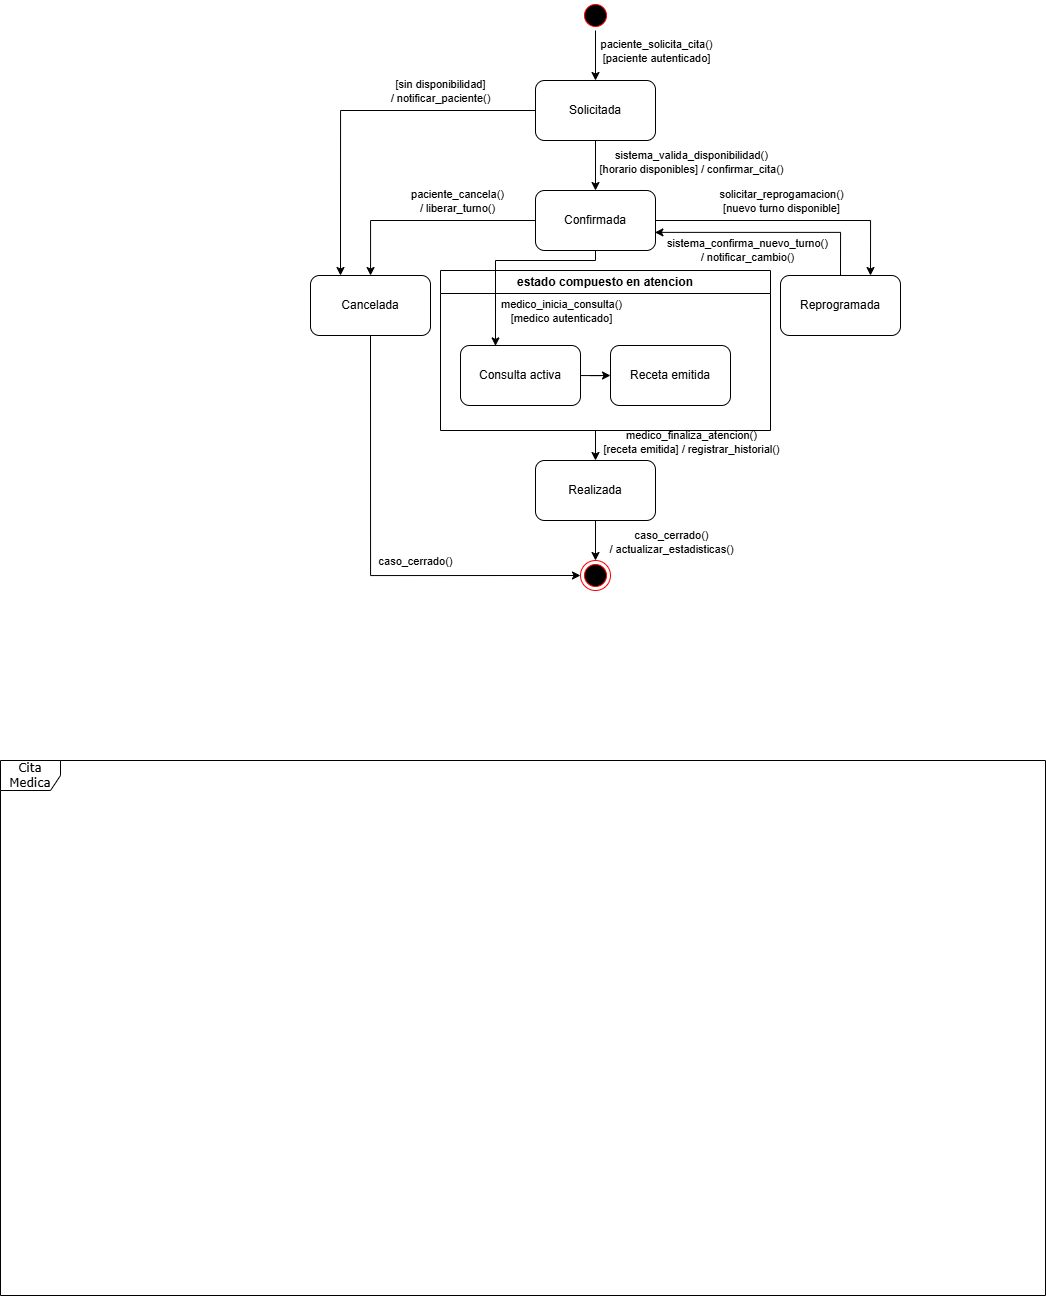

The diagram above was exported from draw.io. Its source (the exported page's mxGraphModel, read from the mxfile embedded in the PNG):
<mxGraphModel dx="2127" dy="568" grid="1" gridSize="10" guides="1" tooltips="1" connect="1" arrows="1" fold="1" page="1" pageScale="1" pageWidth="1100" pageHeight="850" background="none" math="0" shadow="0">
  <root>
    <mxCell id="0" />
    <mxCell id="1" parent="0" />
    <mxCell id="90qfPnyPo0sZRI40c_yv-34" edge="1" parent="1" style="edgeStyle=orthogonalEdgeStyle;rounded=0;orthogonalLoop=1;jettySize=auto;html=1;entryX=0.5;entryY=0;entryDx=0;entryDy=0;" target="90qfPnyPo0sZRI40c_yv-9">
      <mxGeometry relative="1" as="geometry">
        <mxPoint x="570" y="550" as="sourcePoint" />
      </mxGeometry>
    </mxCell>
    <mxCell id="90qfPnyPo0sZRI40c_yv-35" connectable="0" parent="90qfPnyPo0sZRI40c_yv-34" style="edgeLabel;html=1;align=center;verticalAlign=middle;resizable=0;points=[];" value="medico_finaliza_atencion()&lt;br&gt;[receta emitida] / registrar_historial()" vertex="1">
      <mxGeometry relative="1" x="-0.0286" y="-1" as="geometry">
        <mxPoint x="96" as="offset" />
      </mxGeometry>
    </mxCell>
    <mxCell id="90qfPnyPo0sZRI40c_yv-33" parent="1" style="swimlane;whiteSpace=wrap;html=1;" value="estado compuesto en atencion" vertex="1">
      <mxGeometry height="160" width="330" x="420" y="390" as="geometry" />
    </mxCell>
    <mxCell id="90qfPnyPo0sZRI40c_yv-2" parent="1" style="ellipse;html=1;shape=endState;fillColor=#000000;strokeColor=#ff0000;rounded=1;shadow=0;comic=0;labelBackgroundColor=none;fontFamily=Verdana;fontSize=12;fontColor=#000000;align=center;" value="" vertex="1">
      <mxGeometry height="30" width="30" x="560" y="680" as="geometry" />
    </mxCell>
    <mxCell id="2a3bc250acf0617d-8" parent="1" style="shape=umlFrame;whiteSpace=wrap;html=1;rounded=1;shadow=0;comic=0;labelBackgroundColor=none;strokeWidth=1;fontFamily=Verdana;fontSize=12;align=center;" value="Cita Medica" vertex="1">
      <mxGeometry height="535" width="1045" x="-20" y="880" as="geometry" />
    </mxCell>
    <mxCell id="90qfPnyPo0sZRI40c_yv-11" edge="1" parent="1" source="90qfPnyPo0sZRI40c_yv-3" style="edgeStyle=orthogonalEdgeStyle;rounded=0;orthogonalLoop=1;jettySize=auto;html=1;" target="90qfPnyPo0sZRI40c_yv-4">
      <mxGeometry relative="1" as="geometry" />
    </mxCell>
    <mxCell id="90qfPnyPo0sZRI40c_yv-3" parent="1" style="ellipse;html=1;shape=startState;fillColor=#000000;strokeColor=#ff0000;rounded=1;shadow=0;comic=0;labelBackgroundColor=none;fontFamily=Verdana;fontSize=12;fontColor=#000000;align=center;direction=south;rotation=90;" value="" vertex="1">
      <mxGeometry height="30" width="30" x="560" y="120" as="geometry" />
    </mxCell>
    <mxCell id="90qfPnyPo0sZRI40c_yv-14" edge="1" parent="1" source="90qfPnyPo0sZRI40c_yv-4" style="edgeStyle=orthogonalEdgeStyle;rounded=0;orthogonalLoop=1;jettySize=auto;html=1;entryX=0.5;entryY=0;entryDx=0;entryDy=0;" target="90qfPnyPo0sZRI40c_yv-5">
      <mxGeometry relative="1" as="geometry" />
    </mxCell>
    <mxCell id="90qfPnyPo0sZRI40c_yv-22" connectable="0" parent="90qfPnyPo0sZRI40c_yv-14" style="edgeLabel;html=1;align=center;verticalAlign=middle;resizable=0;points=[];" value="paciente_solicita_cita()&lt;br&gt;[paciente autenticado]" vertex="1">
      <mxGeometry relative="1" x="0.344" y="2" as="geometry">
        <mxPoint x="58" y="-124" as="offset" />
      </mxGeometry>
    </mxCell>
    <mxCell id="90qfPnyPo0sZRI40c_yv-23" connectable="0" parent="90qfPnyPo0sZRI40c_yv-14" style="edgeLabel;html=1;align=center;verticalAlign=middle;resizable=0;points=[];" value="sistema_valida_disponibilidad()&lt;br&gt;[horario disponibles] / confirmar_cita()" vertex="1">
      <mxGeometry relative="1" x="-0.1429" y="1" as="geometry">
        <mxPoint x="94" as="offset" />
      </mxGeometry>
    </mxCell>
    <mxCell id="90qfPnyPo0sZRI40c_yv-18" edge="1" parent="1" source="90qfPnyPo0sZRI40c_yv-4" style="edgeStyle=orthogonalEdgeStyle;rounded=0;orthogonalLoop=1;jettySize=auto;html=1;entryX=0.25;entryY=0;entryDx=0;entryDy=0;" target="90qfPnyPo0sZRI40c_yv-6">
      <mxGeometry relative="1" as="geometry">
        <Array as="points">
          <mxPoint x="320" y="230" />
        </Array>
      </mxGeometry>
    </mxCell>
    <mxCell id="90qfPnyPo0sZRI40c_yv-28" connectable="0" parent="90qfPnyPo0sZRI40c_yv-18" style="edgeLabel;html=1;align=center;verticalAlign=middle;resizable=0;points=[];" value="[sin disponibilidad]&lt;br&gt;/ notificar_paciente()" vertex="1">
      <mxGeometry relative="1" x="-0.473" y="-2" as="geometry">
        <mxPoint y="-18" as="offset" />
      </mxGeometry>
    </mxCell>
    <mxCell id="90qfPnyPo0sZRI40c_yv-4" parent="1" style="rounded=1;whiteSpace=wrap;html=1;" value="Solicitada" vertex="1">
      <mxGeometry height="60" width="120" x="515" y="200" as="geometry" />
    </mxCell>
    <mxCell id="90qfPnyPo0sZRI40c_yv-15" edge="1" parent="1" source="90qfPnyPo0sZRI40c_yv-5" style="edgeStyle=orthogonalEdgeStyle;rounded=0;orthogonalLoop=1;jettySize=auto;html=1;entryX=0.288;entryY=0.007;entryDx=0;entryDy=0;entryPerimeter=0;" target="90qfPnyPo0sZRI40c_yv-7">
      <mxGeometry relative="1" as="geometry">
        <Array as="points">
          <mxPoint x="575" y="380" />
          <mxPoint x="475" y="380" />
          <mxPoint x="475" y="465" />
        </Array>
      </mxGeometry>
    </mxCell>
    <mxCell id="90qfPnyPo0sZRI40c_yv-31" connectable="0" parent="90qfPnyPo0sZRI40c_yv-15" style="edgeLabel;html=1;align=center;verticalAlign=middle;resizable=0;points=[];" value="medico_inicia_consulta()&lt;br&gt;[medico autenticado]" vertex="1">
      <mxGeometry relative="1" x="0.01" y="-1" as="geometry">
        <mxPoint x="54" y="51" as="offset" />
      </mxGeometry>
    </mxCell>
    <mxCell id="90qfPnyPo0sZRI40c_yv-17" edge="1" parent="1" source="90qfPnyPo0sZRI40c_yv-5" style="edgeStyle=orthogonalEdgeStyle;rounded=0;orthogonalLoop=1;jettySize=auto;html=1;entryX=0.75;entryY=0;entryDx=0;entryDy=0;" target="90qfPnyPo0sZRI40c_yv-8">
      <mxGeometry relative="1" as="geometry" />
    </mxCell>
    <mxCell id="90qfPnyPo0sZRI40c_yv-25" connectable="0" parent="90qfPnyPo0sZRI40c_yv-17" style="edgeLabel;html=1;align=center;verticalAlign=middle;resizable=0;points=[];" value="solicitar_reprogamacion()&lt;br&gt;[nuevo turno disponible]" vertex="1">
      <mxGeometry relative="1" x="-0.1929" as="geometry">
        <mxPoint x="16" y="-20" as="offset" />
      </mxGeometry>
    </mxCell>
    <mxCell id="90qfPnyPo0sZRI40c_yv-19" edge="1" parent="1" source="90qfPnyPo0sZRI40c_yv-5" style="edgeStyle=orthogonalEdgeStyle;rounded=0;orthogonalLoop=1;jettySize=auto;html=1;" target="90qfPnyPo0sZRI40c_yv-6">
      <mxGeometry relative="1" as="geometry" />
    </mxCell>
    <mxCell id="90qfPnyPo0sZRI40c_yv-27" connectable="0" parent="90qfPnyPo0sZRI40c_yv-19" style="edgeLabel;html=1;align=center;verticalAlign=middle;resizable=0;points=[];" value="paciente_cancela()&lt;br&gt;/ liberar_turno()" vertex="1">
      <mxGeometry relative="1" x="-0.2805" y="-1" as="geometry">
        <mxPoint y="-19" as="offset" />
      </mxGeometry>
    </mxCell>
    <mxCell id="90qfPnyPo0sZRI40c_yv-5" parent="1" style="rounded=1;whiteSpace=wrap;html=1;" value="Confirmada" vertex="1">
      <mxGeometry height="60" width="120" x="515" y="310" as="geometry" />
    </mxCell>
    <mxCell id="90qfPnyPo0sZRI40c_yv-20" edge="1" parent="1" source="90qfPnyPo0sZRI40c_yv-6" style="edgeStyle=orthogonalEdgeStyle;rounded=0;orthogonalLoop=1;jettySize=auto;html=1;exitX=0.5;exitY=1;exitDx=0;exitDy=0;entryX=0;entryY=0.5;entryDx=0;entryDy=0;" target="90qfPnyPo0sZRI40c_yv-2">
      <mxGeometry relative="1" as="geometry" />
    </mxCell>
    <mxCell id="90qfPnyPo0sZRI40c_yv-29" connectable="0" parent="90qfPnyPo0sZRI40c_yv-20" style="edgeLabel;html=1;align=center;verticalAlign=middle;resizable=0;points=[];" value="caso_cerrado()" vertex="1">
      <mxGeometry relative="1" x="0.2631" y="2" as="geometry">
        <mxPoint y="-13" as="offset" />
      </mxGeometry>
    </mxCell>
    <mxCell id="90qfPnyPo0sZRI40c_yv-6" parent="1" style="rounded=1;whiteSpace=wrap;html=1;" value="Cancelada" vertex="1">
      <mxGeometry height="60" width="120" x="290" y="395" as="geometry" />
    </mxCell>
    <mxCell id="90qfPnyPo0sZRI40c_yv-16" edge="1" parent="1" source="90qfPnyPo0sZRI40c_yv-7" style="edgeStyle=orthogonalEdgeStyle;rounded=0;orthogonalLoop=1;jettySize=auto;html=1;entryX=0;entryY=0.5;entryDx=0;entryDy=0;" target="90qfPnyPo0sZRI40c_yv-10">
      <mxGeometry relative="1" as="geometry" />
    </mxCell>
    <mxCell id="90qfPnyPo0sZRI40c_yv-7" parent="1" style="rounded=1;whiteSpace=wrap;html=1;" value="Consulta activa" vertex="1">
      <mxGeometry height="60" width="120" x="440" y="465" as="geometry" />
    </mxCell>
    <mxCell id="90qfPnyPo0sZRI40c_yv-8" parent="1" style="rounded=1;whiteSpace=wrap;html=1;" value="Reprogramada" vertex="1">
      <mxGeometry height="60" width="120" x="760" y="395" as="geometry" />
    </mxCell>
    <mxCell id="90qfPnyPo0sZRI40c_yv-21" edge="1" parent="1" source="90qfPnyPo0sZRI40c_yv-9" style="edgeStyle=orthogonalEdgeStyle;rounded=0;orthogonalLoop=1;jettySize=auto;html=1;entryX=0.5;entryY=0;entryDx=0;entryDy=0;" target="90qfPnyPo0sZRI40c_yv-2">
      <mxGeometry relative="1" as="geometry" />
    </mxCell>
    <mxCell id="90qfPnyPo0sZRI40c_yv-30" connectable="0" parent="90qfPnyPo0sZRI40c_yv-21" style="edgeLabel;html=1;align=center;verticalAlign=middle;resizable=0;points=[];" value="caso_cerrado()&lt;br&gt;/ actualizar_estadisticas()" vertex="1">
      <mxGeometry relative="1" x="0.0467" y="1" as="geometry">
        <mxPoint x="74" as="offset" />
      </mxGeometry>
    </mxCell>
    <mxCell id="90qfPnyPo0sZRI40c_yv-9" parent="1" style="rounded=1;whiteSpace=wrap;html=1;" value="Realizada" vertex="1">
      <mxGeometry height="60" width="120" x="515" y="580" as="geometry" />
    </mxCell>
    <mxCell id="90qfPnyPo0sZRI40c_yv-10" parent="1" style="rounded=1;whiteSpace=wrap;html=1;" value="Receta emitida" vertex="1">
      <mxGeometry height="60" width="120" x="590" y="465" as="geometry" />
    </mxCell>
    <mxCell id="90qfPnyPo0sZRI40c_yv-24" edge="1" parent="1" source="90qfPnyPo0sZRI40c_yv-8" style="edgeStyle=orthogonalEdgeStyle;rounded=0;orthogonalLoop=1;jettySize=auto;html=1;exitX=0.5;exitY=0;exitDx=0;exitDy=0;entryX=0.995;entryY=0.698;entryDx=0;entryDy=0;entryPerimeter=0;" target="90qfPnyPo0sZRI40c_yv-5">
      <mxGeometry relative="1" as="geometry" />
    </mxCell>
    <mxCell id="90qfPnyPo0sZRI40c_yv-26" connectable="0" parent="90qfPnyPo0sZRI40c_yv-24" style="edgeLabel;html=1;align=center;verticalAlign=middle;resizable=0;points=[];" value="sistema_confirma_nuevo_turno()&lt;br&gt;/ notificar_cambio()" vertex="1">
      <mxGeometry relative="1" x="0.196" y="1" as="geometry">
        <mxPoint y="17" as="offset" />
      </mxGeometry>
    </mxCell>
  </root>
</mxGraphModel>